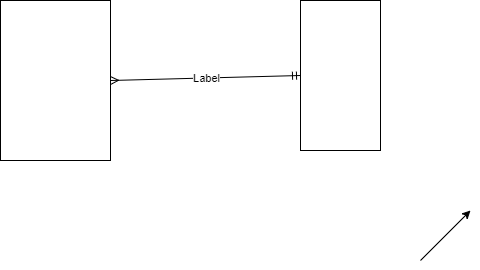

The diagram above was exported from draw.io. Its source (the exported page's mxGraphModel, read from the mxfile embedded in the PNG):
<mxGraphModel dx="1414" dy="764" grid="1" gridSize="10" guides="1" tooltips="1" connect="1" arrows="1" fold="1" page="1" pageScale="1" pageWidth="850" pageHeight="1100" math="0" shadow="0">
  <root>
    <mxCell id="0" />
    <mxCell id="1" parent="0" />
    <mxCell id="3" value="" style="rounded=0;whiteSpace=wrap;html=1;" vertex="1" parent="1">
      <mxGeometry x="60" y="40" width="110" height="160" as="geometry" />
    </mxCell>
    <mxCell id="4" value="" style="rounded=0;whiteSpace=wrap;html=1;" vertex="1" parent="1">
      <mxGeometry x="360" y="40" width="80" height="150" as="geometry" />
    </mxCell>
    <mxCell id="6" value="" style="endArrow=classic;html=1;" edge="1" parent="1">
      <mxGeometry width="50" height="50" relative="1" as="geometry">
        <mxPoint x="480" y="300" as="sourcePoint" />
        <mxPoint x="530" y="250" as="targetPoint" />
      </mxGeometry>
    </mxCell>
    <mxCell id="10" value="" style="endArrow=ERmandOne;html=1;exitX=1;exitY=0.5;exitDx=0;exitDy=0;entryX=0;entryY=0.5;entryDx=0;entryDy=0;endFill=0;startArrow=ERmany;startFill=0;" edge="1" parent="1" source="3" target="4">
      <mxGeometry relative="1" as="geometry">
        <mxPoint x="160" y="280" as="sourcePoint" />
        <mxPoint x="260" y="280" as="targetPoint" />
      </mxGeometry>
    </mxCell>
    <mxCell id="11" value="Label" style="edgeLabel;resizable=0;html=1;align=center;verticalAlign=middle;" connectable="0" vertex="1" parent="10">
      <mxGeometry relative="1" as="geometry" />
    </mxCell>
  </root>
</mxGraphModel>